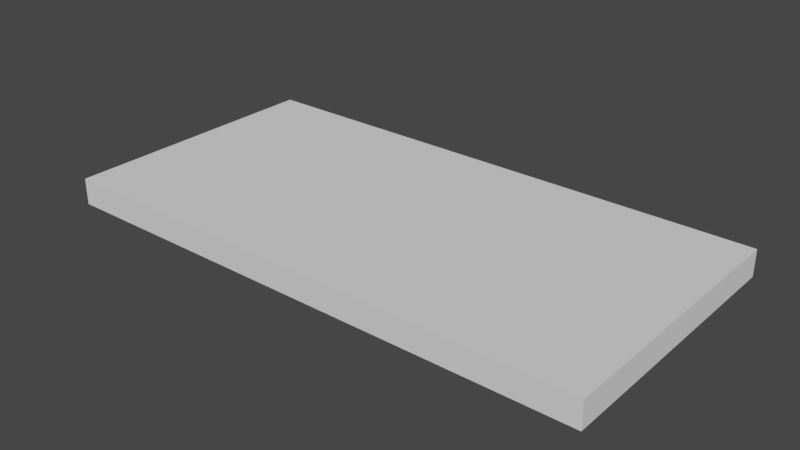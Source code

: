 # Source: exit_sign.blend  (saved by Blender 3.0.42; exported with 4.5.12 LTS)
import bpy
from mathutils import Matrix  # noqa: F401  (used for matrix-valued properties, if any)

bpy.ops.wm.read_factory_settings(use_empty=True)
scene = bpy.context.scene
scene.name = 'Scene'

# ---- collections
col_collection = bpy.data.collections.new('Collection'); scene.collection.children.link(col_collection)

# ---- world
world_world = bpy.data.worlds.new('World'); scene.world = world_world
world_world.use_nodes = True; world_world.node_tree.nodes.clear()
_N = world_world.node_tree.nodes; _L = world_world.node_tree.links
n0 = _N.new('ShaderNodeOutputWorld'); n0.name = 'World Output'; n0.location = (300, 300)
n1 = _N.new('ShaderNodeBackground'); n1.name = 'Background'; n1.location = (10, 300)
n1.inputs[0].default_value = (0.05088, 0.05088, 0.05088, 1.0)
_L.new(n1.outputs[0], n0.inputs[0])
n0.is_active_output = True
world_world.color = (0.05088, 0.05088, 0.05088)
world_world.use_sun_shadow = False
world_world.sun_shadow_jitter_overblur = 0.0

# ---- meshes
me_cube = bpy.data.meshes.new('Cube')
me_cube.from_pydata([(-0.1949, -0.09747, -0.009425), (-0.1949, -0.09747, 0.009425), (-0.1949, 0.09747, -0.009425), (-0.1949, 0.09747, 0.009425), (0.1949, -0.09747, -0.009425), (0.1949, -0.09747, 0.009425), (0.1949, 0.09747, -0.009425), (0.1949, 0.09747, 0.009425)], [], [(0, 1, 3, 2), (2, 3, 7, 6), (6, 7, 5, 4), (4, 5, 1, 0), (7, 3, 1, 5)])
_uv = me_cube.uv_layers.new(name='UVMap')
_uv.uv.foreach_set('vector', [0.5002, 0.3063, 0.5002, 0.3547, 0.0001568, 0.3547, 0.0001568, 0.3063, 1.0, 0.403, 1.0, 0.4514, 0.0001568, 0.4514, 0.0001568, 0.403, 0.5002, 0.3547, 0.5002, 0.403, 0.0001568, 0.403, 0.0001568, 0.3547, 1.0, 0.4514, 1.0, 0.4997, 0.0001568, 0.4997, 0.0001568, 0.4514, 0.0001568, 0.4997, 1.0, 0.4997, 1.0, 0.9997, 0.0001569, 0.9997])
me_cube.use_remesh_fix_poles = True
me_cube.use_remesh_preserve_attributes = False
me_cube.update()

# ---- objects
ob_cube = bpy.data.objects.new('Cube', me_cube)

# ---- transforms, parenting, visibility, modifiers, constraints
ob_cube.location = (0.0, 0.0, 0.0)

# ---- collection membership
col_collection.objects.link(ob_cube)

# ---- scene / render settings (as saved in the file)
scene.frame_start = 1; scene.frame_end = 250; scene.frame_set(1)
scene.render.engine = 'BLENDER_EEVEE_NEXT'
scene.cycles.use_denoising = False
scene.cycles.sampling_pattern = 'TABULATED_SOBOL'
scene.cycles.use_light_tree = False
scene.view_settings.view_transform = 'Filmic'
bpy.context.view_layer.update()

# ---- added for rendering (the .blend has no active camera and no usable light): camera, sun
cam_auto = bpy.data.cameras.new('AutoCamera')
cam_auto.lens = 50.0
cam_auto.sensor_width = 36.0
cam_auto.clip_end = 1000.0
ob_auto_camera = bpy.data.objects.new('AutoCamera', cam_auto)
scene.collection.objects.link(ob_auto_camera)
ob_auto_camera.location = (0.403701, -0.484441, 0.322961)
ob_auto_camera.rotation_euler = (1.09748, -7.21219e-08, 0.694738)
scene.camera = ob_auto_camera
light_auto_sun = bpy.data.lights.new('AutoSun', 'SUN')
light_auto_sun.energy = 3.0
light_auto_sun.angle = 0.0523599
ob_auto_sun = bpy.data.objects.new('AutoSun', light_auto_sun)
scene.collection.objects.link(ob_auto_sun)
ob_auto_sun.rotation_euler = (0.872665, 0.174533, 0.523599)
bpy.context.view_layer.update()
